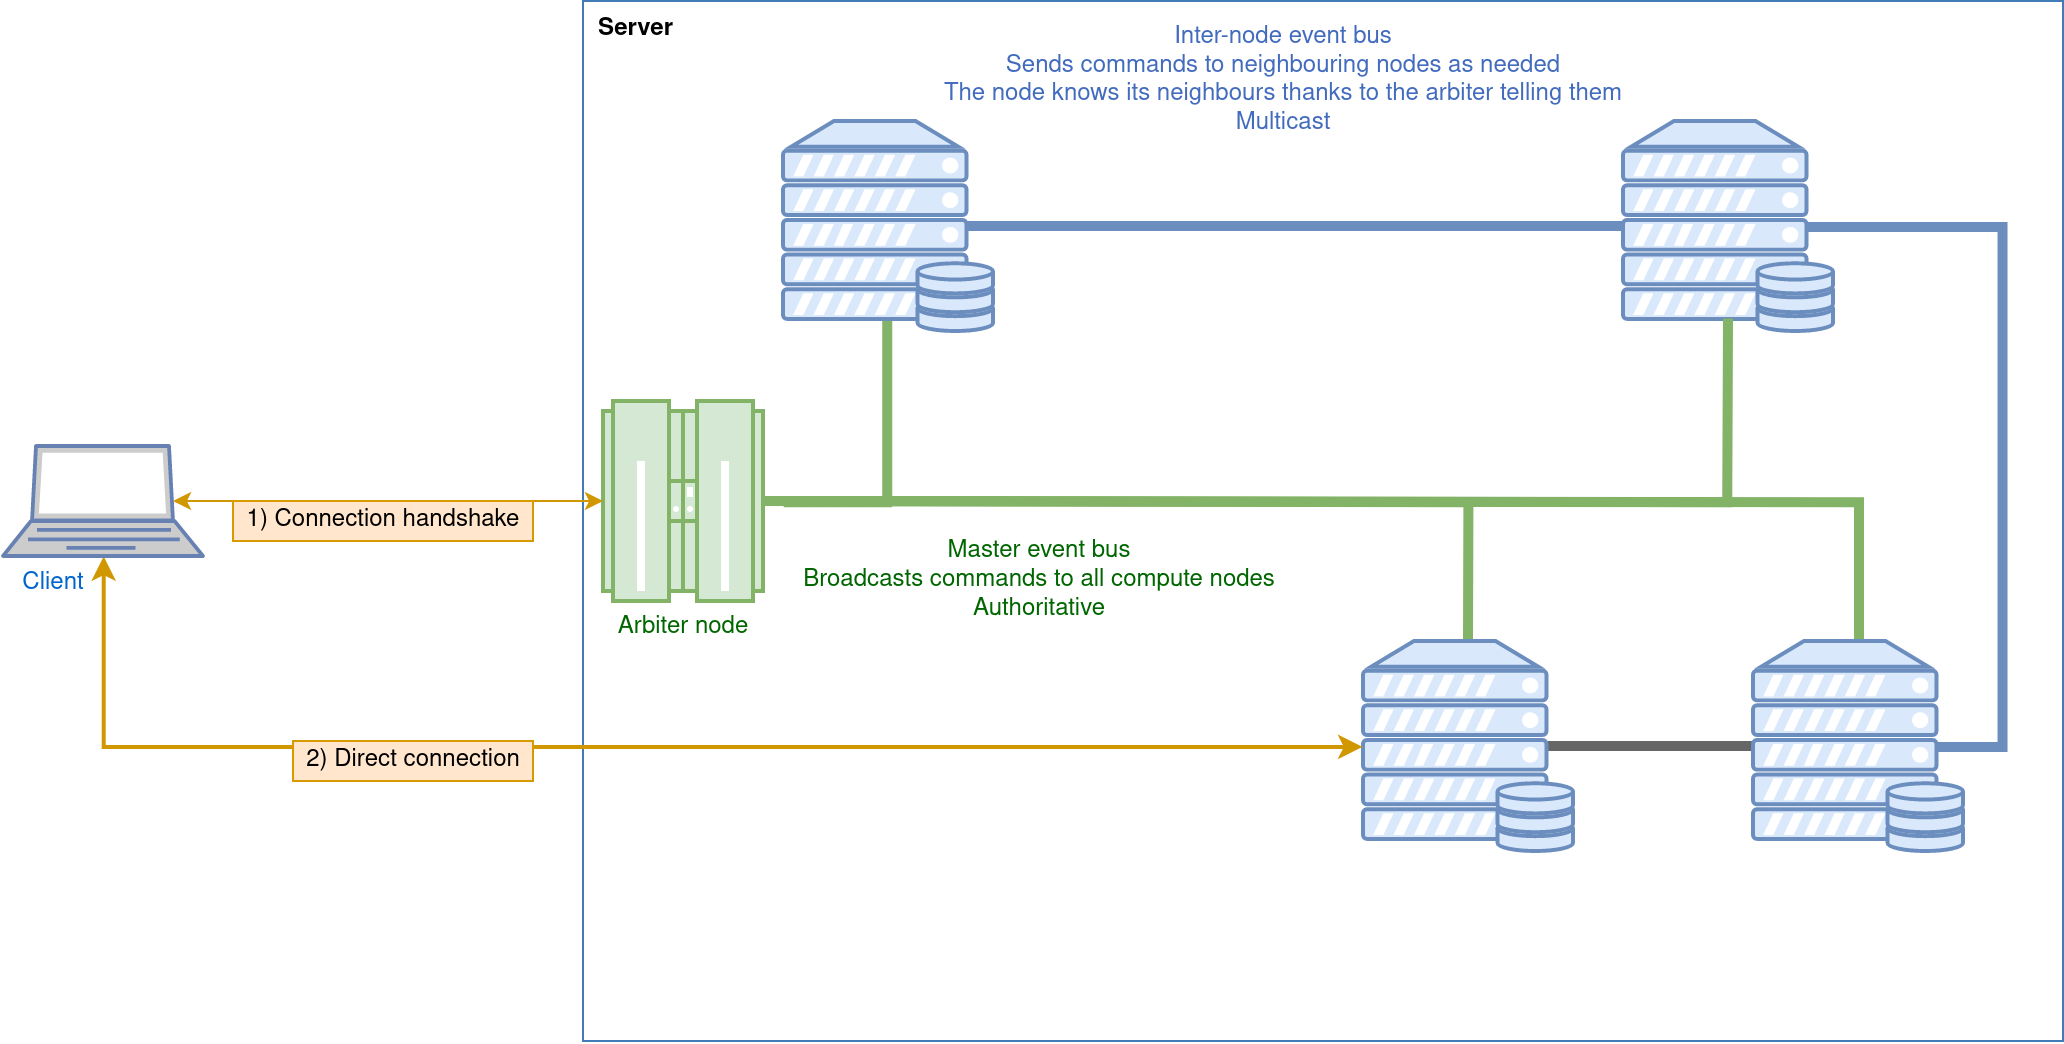

The diagram above was exported from draw.io. Its source (the exported page's mxGraphModel, read from the mxfile embedded in the PNG):
<mxGraphModel dx="2842" dy="920" grid="1" gridSize="10" guides="1" tooltips="1" connect="1" arrows="1" fold="1" page="1" pageScale="1" pageWidth="1169" pageHeight="827" background="#ffffff" math="0" shadow="0">
  <root>
    <mxCell id="0" />
    <mxCell id="1" parent="0" />
    <mxCell id="hOeGJDAs-VXAEjnYUpsm-121" style="edgeStyle=orthogonalEdgeStyle;rounded=0;orthogonalLoop=1;jettySize=auto;html=1;exitX=1;exitY=0.5;exitDx=0;exitDy=0;endArrow=none;endFill=0;fillColor=#d5e8d4;strokeColor=#82b366;strokeWidth=5;entryX=0.5;entryY=0;entryDx=0;entryDy=0;entryPerimeter=0;" parent="1" target="GenqQEfKNNjHNqVeEdLy-16" edge="1">
      <mxGeometry relative="1" as="geometry">
        <mxPoint x="260" y="410" as="sourcePoint" />
        <mxPoint x="630" y="490" as="targetPoint" />
      </mxGeometry>
    </mxCell>
    <mxCell id="hOeGJDAs-VXAEjnYUpsm-122" style="edgeStyle=orthogonalEdgeStyle;rounded=0;orthogonalLoop=1;jettySize=auto;html=1;endArrow=none;endFill=0;fillColor=#d5e8d4;strokeColor=#82b366;strokeWidth=5;" parent="1" edge="1" target="GenqQEfKNNjHNqVeEdLy-17">
      <mxGeometry relative="1" as="geometry">
        <mxPoint x="810" y="480" as="targetPoint" />
        <mxPoint x="260" y="410" as="sourcePoint" />
      </mxGeometry>
    </mxCell>
    <mxCell id="hOeGJDAs-VXAEjnYUpsm-123" style="edgeStyle=orthogonalEdgeStyle;rounded=0;orthogonalLoop=1;jettySize=auto;html=1;exitX=1;exitY=0.5;exitDx=0;exitDy=0;entryX=0.5;entryY=0.94;entryDx=0;entryDy=0;endArrow=none;endFill=0;fillColor=#d5e8d4;strokeColor=#82b366;strokeWidth=5;entryPerimeter=0;" parent="1" target="GenqQEfKNNjHNqVeEdLy-10" edge="1">
      <mxGeometry relative="1" as="geometry">
        <mxPoint x="260" y="410" as="sourcePoint" />
        <mxPoint x="630" y="340" as="targetPoint" />
        <Array as="points">
          <mxPoint x="313" y="410" />
        </Array>
      </mxGeometry>
    </mxCell>
    <mxCell id="hOeGJDAs-VXAEjnYUpsm-127" value="Server" style="swimlane;fontStyle=1;horizontal=1;collapsible=0;startSize=28;swimlaneLine=0;swimlaneFillColor=none;fillColor=none;rounded=0;whiteSpace=wrap;html=1;absoluteArcSize=1;arcSize=12;strokeColor=#417CB9;verticalAlign=top;align=left;spacingLeft=6;spacingTop=1;dashed=0;strokeWidth=1;fontColor=#000000;labelBackgroundColor=none;" parent="1" vertex="1">
      <mxGeometry x="160" y="160" width="740" height="520" as="geometry" />
    </mxCell>
    <mxCell id="GenqQEfKNNjHNqVeEdLy-6" value="&lt;font color=&quot;#006600&quot;&gt;Arbiter node&lt;/font&gt;" style="verticalAlign=top;verticalLabelPosition=bottom;labelPosition=center;align=center;html=1;outlineConnect=0;fillColor=#d5e8d4;strokeColor=#82b366;gradientDirection=north;strokeWidth=2;shape=mxgraph.networks.mainframe;" vertex="1" parent="hOeGJDAs-VXAEjnYUpsm-127">
      <mxGeometry x="10" y="200" width="80" height="100" as="geometry" />
    </mxCell>
    <mxCell id="GenqQEfKNNjHNqVeEdLy-12" value="" style="verticalAlign=top;verticalLabelPosition=bottom;labelPosition=center;align=center;html=1;outlineConnect=0;fillColor=#dae8fc;strokeColor=#6c8ebf;gradientDirection=north;strokeWidth=2;shape=mxgraph.networks.server_storage;" vertex="1" parent="hOeGJDAs-VXAEjnYUpsm-127">
      <mxGeometry x="520" y="60" width="105" height="105" as="geometry" />
    </mxCell>
    <mxCell id="GenqQEfKNNjHNqVeEdLy-21" style="edgeStyle=orthogonalEdgeStyle;rounded=0;orthogonalLoop=1;jettySize=auto;html=1;exitX=0.88;exitY=0.5;exitDx=0;exitDy=0;exitPerimeter=0;entryX=0;entryY=0.5;entryDx=0;entryDy=0;entryPerimeter=0;startArrow=none;startFill=0;strokeWidth=5;endArrow=none;endFill=0;fillColor=#f5f5f5;strokeColor=#666666;" edge="1" parent="hOeGJDAs-VXAEjnYUpsm-127" source="GenqQEfKNNjHNqVeEdLy-16" target="GenqQEfKNNjHNqVeEdLy-17">
      <mxGeometry relative="1" as="geometry" />
    </mxCell>
    <mxCell id="GenqQEfKNNjHNqVeEdLy-16" value="" style="verticalAlign=top;verticalLabelPosition=bottom;labelPosition=center;align=center;html=1;outlineConnect=0;fillColor=#dae8fc;strokeColor=#6c8ebf;gradientDirection=north;strokeWidth=2;shape=mxgraph.networks.server_storage;" vertex="1" parent="hOeGJDAs-VXAEjnYUpsm-127">
      <mxGeometry x="390" y="320" width="105" height="105" as="geometry" />
    </mxCell>
    <mxCell id="GenqQEfKNNjHNqVeEdLy-17" value="" style="verticalAlign=top;verticalLabelPosition=bottom;labelPosition=center;align=center;html=1;outlineConnect=0;fillColor=#dae8fc;strokeColor=#6c8ebf;gradientDirection=north;strokeWidth=2;shape=mxgraph.networks.server_storage;" vertex="1" parent="hOeGJDAs-VXAEjnYUpsm-127">
      <mxGeometry x="585" y="320" width="105" height="105" as="geometry" />
    </mxCell>
    <mxCell id="hOeGJDAs-VXAEjnYUpsm-124" style="edgeStyle=orthogonalEdgeStyle;rounded=0;orthogonalLoop=1;jettySize=auto;html=1;exitX=1;exitY=0.5;exitDx=0;exitDy=0;entryX=0.5;entryY=0.94;entryDx=0;entryDy=0;endArrow=none;endFill=0;fillColor=#d5e8d4;strokeColor=#82b366;strokeWidth=5;exitPerimeter=0;entryPerimeter=0;" parent="hOeGJDAs-VXAEjnYUpsm-127" source="GenqQEfKNNjHNqVeEdLy-6" target="GenqQEfKNNjHNqVeEdLy-12" edge="1">
      <mxGeometry relative="1" as="geometry">
        <mxPoint x="100" y="250" as="sourcePoint" />
        <mxPoint x="650" y="180" as="targetPoint" />
      </mxGeometry>
    </mxCell>
    <mxCell id="hOeGJDAs-VXAEjnYUpsm-125" value="&lt;div&gt;Master event bus&lt;/div&gt;&lt;div&gt;Broadcasts commands to all compute nodes&lt;/div&gt;&lt;div&gt;Authoritative&lt;br&gt;&lt;/div&gt;" style="text;html=1;align=center;verticalAlign=middle;resizable=0;points=[];labelBackgroundColor=none;fontColor=#006600;" parent="hOeGJDAs-VXAEjnYUpsm-124" vertex="1" connectable="0">
      <mxGeometry x="-0.5935" y="-3" relative="1" as="geometry">
        <mxPoint x="21" y="36" as="offset" />
      </mxGeometry>
    </mxCell>
    <mxCell id="GenqQEfKNNjHNqVeEdLy-24" style="edgeStyle=orthogonalEdgeStyle;rounded=0;orthogonalLoop=1;jettySize=auto;html=1;exitX=0.88;exitY=0.5;exitDx=0;exitDy=0;exitPerimeter=0;startArrow=none;startFill=0;endArrow=none;endFill=0;strokeColor=#6c8ebf;strokeWidth=5;entryX=0.88;entryY=0.5;entryDx=0;entryDy=0;entryPerimeter=0;fillColor=#dae8fc;" edge="1" parent="hOeGJDAs-VXAEjnYUpsm-127" source="GenqQEfKNNjHNqVeEdLy-17" target="GenqQEfKNNjHNqVeEdLy-12">
      <mxGeometry relative="1" as="geometry">
        <mxPoint x="660" y="120" as="targetPoint" />
        <Array as="points">
          <mxPoint x="710" y="373" />
          <mxPoint x="710" y="113" />
        </Array>
      </mxGeometry>
    </mxCell>
    <mxCell id="GenqQEfKNNjHNqVeEdLy-25" value="&lt;div&gt;Inter-node event bus&lt;/div&gt;&lt;div&gt;Sends commands to neighbouring nodes as needed&lt;/div&gt;&lt;div&gt;The node knows its neighbours thanks to the arbiter telling them&lt;br&gt;&lt;/div&gt;&lt;div&gt;Multicast &lt;br&gt;&lt;/div&gt;" style="text;html=1;align=center;verticalAlign=middle;resizable=0;points=[];labelBackgroundColor=none;fontColor=#436CBF;" vertex="1" connectable="0" parent="GenqQEfKNNjHNqVeEdLy-24">
      <mxGeometry x="-0.376" y="-2" relative="1" as="geometry">
        <mxPoint x="-362" y="-244" as="offset" />
      </mxGeometry>
    </mxCell>
    <mxCell id="GenqQEfKNNjHNqVeEdLy-26" style="edgeStyle=orthogonalEdgeStyle;rounded=0;orthogonalLoop=1;jettySize=auto;html=1;exitX=0.88;exitY=0.5;exitDx=0;exitDy=0;exitPerimeter=0;entryX=0;entryY=0.5;entryDx=0;entryDy=0;entryPerimeter=0;startArrow=none;startFill=0;endArrow=none;endFill=0;strokeColor=#6c8ebf;strokeWidth=5;fontColor=#436CBF;fillColor=#dae8fc;" edge="1" parent="hOeGJDAs-VXAEjnYUpsm-127" source="GenqQEfKNNjHNqVeEdLy-10" target="GenqQEfKNNjHNqVeEdLy-12">
      <mxGeometry relative="1" as="geometry" />
    </mxCell>
    <mxCell id="GenqQEfKNNjHNqVeEdLy-10" value="" style="verticalAlign=top;verticalLabelPosition=bottom;labelPosition=center;align=center;html=1;outlineConnect=0;fillColor=#dae8fc;strokeColor=#6c8ebf;gradientDirection=north;strokeWidth=2;shape=mxgraph.networks.server_storage;" vertex="1" parent="hOeGJDAs-VXAEjnYUpsm-127">
      <mxGeometry x="100" y="60" width="105" height="105" as="geometry" />
    </mxCell>
    <mxCell id="GenqQEfKNNjHNqVeEdLy-7" style="edgeStyle=orthogonalEdgeStyle;rounded=0;orthogonalLoop=1;jettySize=auto;html=1;exitX=0.85;exitY=0.5;exitDx=0;exitDy=0;exitPerimeter=0;entryX=0;entryY=0.5;entryDx=0;entryDy=0;entryPerimeter=0;strokeColor=#D19700;startArrow=classic;startFill=1;" edge="1" parent="1" source="GenqQEfKNNjHNqVeEdLy-2" target="GenqQEfKNNjHNqVeEdLy-6">
      <mxGeometry relative="1" as="geometry" />
    </mxCell>
    <mxCell id="GenqQEfKNNjHNqVeEdLy-31" style="edgeStyle=orthogonalEdgeStyle;rounded=0;orthogonalLoop=1;jettySize=auto;html=1;exitX=0.5;exitY=1;exitDx=0;exitDy=0;exitPerimeter=0;entryX=0;entryY=0.5;entryDx=0;entryDy=0;entryPerimeter=0;startArrow=classic;startFill=1;endArrow=classic;endFill=1;strokeColor=#D19700;strokeWidth=2;fontColor=#436CBF;" edge="1" parent="1" source="GenqQEfKNNjHNqVeEdLy-2" target="GenqQEfKNNjHNqVeEdLy-16">
      <mxGeometry relative="1" as="geometry">
        <Array as="points">
          <mxPoint x="-80" y="533" />
        </Array>
      </mxGeometry>
    </mxCell>
    <mxCell id="GenqQEfKNNjHNqVeEdLy-2" value="Client" style="fontColor=#0066CC;verticalAlign=top;verticalLabelPosition=bottom;labelPosition=center;align=center;html=1;outlineConnect=0;fillColor=#CCCCCC;strokeColor=#6881B3;gradientColor=none;gradientDirection=north;strokeWidth=2;shape=mxgraph.networks.laptop;spacingLeft=-50;" vertex="1" parent="1">
      <mxGeometry x="-130" y="382.5" width="100" height="55" as="geometry" />
    </mxCell>
    <mxCell id="GenqQEfKNNjHNqVeEdLy-8" value="&lt;div&gt;1) Connection handshake&lt;/div&gt;" style="text;html=1;align=center;verticalAlign=middle;resizable=0;points=[];autosize=1;fillColor=#ffe6cc;strokeColor=#d79b00;" vertex="1" parent="1">
      <mxGeometry x="-15" y="410" width="150" height="20" as="geometry" />
    </mxCell>
    <mxCell id="GenqQEfKNNjHNqVeEdLy-30" value="2) Direct connection" style="text;html=1;align=center;verticalAlign=middle;resizable=0;points=[];autosize=1;fillColor=#ffe6cc;strokeColor=#d79b00;" vertex="1" parent="1">
      <mxGeometry x="15" y="530" width="120" height="20" as="geometry" />
    </mxCell>
  </root>
</mxGraphModel>